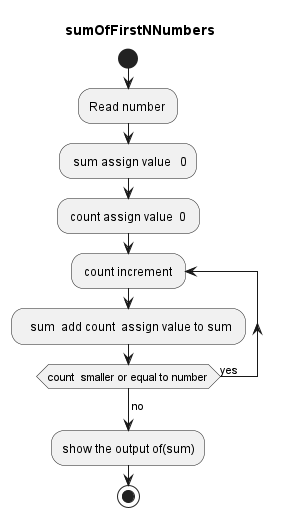

The diagram above was rendered by PlantUML. Its source (embedded in the PNG):
@startuml 
    title sumOfFirstNNumbers
    start
    :Read number ;
    : sum assign value   0; 
    : count assign value  0 ; 
    repeat: count increment ;
    :   sum  add count  assign value to sum ;
    repeat  while (count  smaller or equal to number) is(yes)
    -> no ; 
    :show the output of(sum);
    stop
@enduml